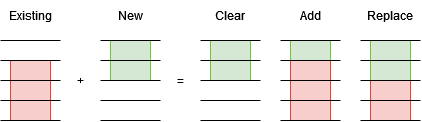

The diagram above was exported from draw.io. Its source (the exported page's mxGraphModel, read from the mxfile embedded in the PNG):
<mxGraphModel dx="683" dy="369" grid="1" gridSize="10" guides="1" tooltips="1" connect="1" arrows="1" fold="1" page="1" pageScale="1" pageWidth="850" pageHeight="1100" math="0" shadow="0">
  <root>
    <mxCell id="0" />
    <mxCell id="1" parent="0" />
    <mxCell id="vFjmCYmhz_yrbPC-k4Kq-41" value="" style="rounded=0;whiteSpace=wrap;html=1;fillColor=#f8cecc;strokeColor=#b85450;" vertex="1" parent="1">
      <mxGeometry x="410" y="280" width="40" height="40" as="geometry" />
    </mxCell>
    <mxCell id="vFjmCYmhz_yrbPC-k4Kq-39" value="" style="rounded=0;whiteSpace=wrap;html=1;fillColor=#d5e8d4;strokeColor=#82b366;" vertex="1" parent="1">
      <mxGeometry x="410" y="240" width="40" height="40" as="geometry" />
    </mxCell>
    <mxCell id="vFjmCYmhz_yrbPC-k4Kq-38" value="" style="rounded=0;whiteSpace=wrap;html=1;fillColor=#d5e8d4;strokeColor=#82b366;" vertex="1" parent="1">
      <mxGeometry x="330" y="240" width="40" height="20" as="geometry" />
    </mxCell>
    <mxCell id="vFjmCYmhz_yrbPC-k4Kq-42" value="" style="rounded=0;whiteSpace=wrap;html=1;fillColor=#d5e8d4;strokeColor=#82b366;" vertex="1" parent="1">
      <mxGeometry x="250" y="240" width="40" height="40" as="geometry" />
    </mxCell>
    <mxCell id="vFjmCYmhz_yrbPC-k4Kq-40" value="" style="rounded=0;whiteSpace=wrap;html=1;fillColor=#f8cecc;strokeColor=#b85450;" vertex="1" parent="1">
      <mxGeometry x="330" y="260" width="40" height="60" as="geometry" />
    </mxCell>
    <mxCell id="vFjmCYmhz_yrbPC-k4Kq-35" value="" style="rounded=0;whiteSpace=wrap;html=1;fillColor=#d5e8d4;strokeColor=#82b366;" vertex="1" parent="1">
      <mxGeometry x="150" y="240" width="40" height="40" as="geometry" />
    </mxCell>
    <mxCell id="vFjmCYmhz_yrbPC-k4Kq-33" value="" style="rounded=0;whiteSpace=wrap;html=1;fillColor=#f8cecc;strokeColor=#b85450;" vertex="1" parent="1">
      <mxGeometry x="50" y="260" width="40" height="60" as="geometry" />
    </mxCell>
    <mxCell id="vFjmCYmhz_yrbPC-k4Kq-1" value="" style="endArrow=none;html=1;rounded=0;" edge="1" parent="1">
      <mxGeometry width="50" height="50" relative="1" as="geometry">
        <mxPoint x="40" y="240" as="sourcePoint" />
        <mxPoint x="100" y="240" as="targetPoint" />
      </mxGeometry>
    </mxCell>
    <mxCell id="vFjmCYmhz_yrbPC-k4Kq-2" value="" style="endArrow=none;html=1;rounded=0;" edge="1" parent="1">
      <mxGeometry width="50" height="50" relative="1" as="geometry">
        <mxPoint x="40" y="260" as="sourcePoint" />
        <mxPoint x="100" y="260" as="targetPoint" />
      </mxGeometry>
    </mxCell>
    <mxCell id="vFjmCYmhz_yrbPC-k4Kq-3" value="" style="endArrow=none;html=1;rounded=0;" edge="1" parent="1">
      <mxGeometry width="50" height="50" relative="1" as="geometry">
        <mxPoint x="40" y="280" as="sourcePoint" />
        <mxPoint x="100" y="280" as="targetPoint" />
      </mxGeometry>
    </mxCell>
    <mxCell id="vFjmCYmhz_yrbPC-k4Kq-4" value="" style="endArrow=none;html=1;rounded=0;" edge="1" parent="1">
      <mxGeometry width="50" height="50" relative="1" as="geometry">
        <mxPoint x="40" y="300" as="sourcePoint" />
        <mxPoint x="100" y="300" as="targetPoint" />
      </mxGeometry>
    </mxCell>
    <mxCell id="vFjmCYmhz_yrbPC-k4Kq-5" value="" style="endArrow=none;html=1;rounded=0;" edge="1" parent="1">
      <mxGeometry width="50" height="50" relative="1" as="geometry">
        <mxPoint x="40" y="320" as="sourcePoint" />
        <mxPoint x="100" y="320" as="targetPoint" />
      </mxGeometry>
    </mxCell>
    <mxCell id="vFjmCYmhz_yrbPC-k4Kq-6" value="" style="endArrow=none;html=1;rounded=0;" edge="1" parent="1">
      <mxGeometry width="50" height="50" relative="1" as="geometry">
        <mxPoint x="140" y="240" as="sourcePoint" />
        <mxPoint x="200" y="240" as="targetPoint" />
      </mxGeometry>
    </mxCell>
    <mxCell id="vFjmCYmhz_yrbPC-k4Kq-7" value="" style="endArrow=none;html=1;rounded=0;" edge="1" parent="1">
      <mxGeometry width="50" height="50" relative="1" as="geometry">
        <mxPoint x="140" y="260" as="sourcePoint" />
        <mxPoint x="200" y="260" as="targetPoint" />
      </mxGeometry>
    </mxCell>
    <mxCell id="vFjmCYmhz_yrbPC-k4Kq-8" value="" style="endArrow=none;html=1;rounded=0;" edge="1" parent="1">
      <mxGeometry width="50" height="50" relative="1" as="geometry">
        <mxPoint x="140" y="280" as="sourcePoint" />
        <mxPoint x="200" y="280" as="targetPoint" />
      </mxGeometry>
    </mxCell>
    <mxCell id="vFjmCYmhz_yrbPC-k4Kq-9" value="" style="endArrow=none;html=1;rounded=0;" edge="1" parent="1">
      <mxGeometry width="50" height="50" relative="1" as="geometry">
        <mxPoint x="140" y="300" as="sourcePoint" />
        <mxPoint x="200" y="300" as="targetPoint" />
      </mxGeometry>
    </mxCell>
    <mxCell id="vFjmCYmhz_yrbPC-k4Kq-10" value="" style="endArrow=none;html=1;rounded=0;" edge="1" parent="1">
      <mxGeometry width="50" height="50" relative="1" as="geometry">
        <mxPoint x="140" y="320" as="sourcePoint" />
        <mxPoint x="200" y="320" as="targetPoint" />
      </mxGeometry>
    </mxCell>
    <mxCell id="vFjmCYmhz_yrbPC-k4Kq-11" value="" style="endArrow=none;html=1;rounded=0;" edge="1" parent="1">
      <mxGeometry width="50" height="50" relative="1" as="geometry">
        <mxPoint x="240" y="240" as="sourcePoint" />
        <mxPoint x="300" y="240" as="targetPoint" />
      </mxGeometry>
    </mxCell>
    <mxCell id="vFjmCYmhz_yrbPC-k4Kq-12" value="" style="endArrow=none;html=1;rounded=0;" edge="1" parent="1">
      <mxGeometry width="50" height="50" relative="1" as="geometry">
        <mxPoint x="240" y="260" as="sourcePoint" />
        <mxPoint x="300" y="260" as="targetPoint" />
      </mxGeometry>
    </mxCell>
    <mxCell id="vFjmCYmhz_yrbPC-k4Kq-13" value="" style="endArrow=none;html=1;rounded=0;" edge="1" parent="1">
      <mxGeometry width="50" height="50" relative="1" as="geometry">
        <mxPoint x="240" y="280" as="sourcePoint" />
        <mxPoint x="300" y="280" as="targetPoint" />
      </mxGeometry>
    </mxCell>
    <mxCell id="vFjmCYmhz_yrbPC-k4Kq-14" value="" style="endArrow=none;html=1;rounded=0;" edge="1" parent="1">
      <mxGeometry width="50" height="50" relative="1" as="geometry">
        <mxPoint x="240" y="300" as="sourcePoint" />
        <mxPoint x="300" y="300" as="targetPoint" />
      </mxGeometry>
    </mxCell>
    <mxCell id="vFjmCYmhz_yrbPC-k4Kq-15" value="" style="endArrow=none;html=1;rounded=0;" edge="1" parent="1">
      <mxGeometry width="50" height="50" relative="1" as="geometry">
        <mxPoint x="240" y="320" as="sourcePoint" />
        <mxPoint x="300" y="320" as="targetPoint" />
      </mxGeometry>
    </mxCell>
    <mxCell id="vFjmCYmhz_yrbPC-k4Kq-16" value="" style="endArrow=none;html=1;rounded=0;" edge="1" parent="1">
      <mxGeometry width="50" height="50" relative="1" as="geometry">
        <mxPoint x="320" y="240" as="sourcePoint" />
        <mxPoint x="380" y="240" as="targetPoint" />
      </mxGeometry>
    </mxCell>
    <mxCell id="vFjmCYmhz_yrbPC-k4Kq-17" value="" style="endArrow=none;html=1;rounded=0;" edge="1" parent="1">
      <mxGeometry width="50" height="50" relative="1" as="geometry">
        <mxPoint x="320" y="260" as="sourcePoint" />
        <mxPoint x="380" y="260" as="targetPoint" />
      </mxGeometry>
    </mxCell>
    <mxCell id="vFjmCYmhz_yrbPC-k4Kq-18" value="" style="endArrow=none;html=1;rounded=0;" edge="1" parent="1">
      <mxGeometry width="50" height="50" relative="1" as="geometry">
        <mxPoint x="320" y="280" as="sourcePoint" />
        <mxPoint x="380" y="280" as="targetPoint" />
      </mxGeometry>
    </mxCell>
    <mxCell id="vFjmCYmhz_yrbPC-k4Kq-19" value="" style="endArrow=none;html=1;rounded=0;" edge="1" parent="1">
      <mxGeometry width="50" height="50" relative="1" as="geometry">
        <mxPoint x="320" y="300" as="sourcePoint" />
        <mxPoint x="380" y="300" as="targetPoint" />
      </mxGeometry>
    </mxCell>
    <mxCell id="vFjmCYmhz_yrbPC-k4Kq-20" value="" style="endArrow=none;html=1;rounded=0;" edge="1" parent="1">
      <mxGeometry width="50" height="50" relative="1" as="geometry">
        <mxPoint x="320" y="320" as="sourcePoint" />
        <mxPoint x="380" y="320" as="targetPoint" />
      </mxGeometry>
    </mxCell>
    <mxCell id="vFjmCYmhz_yrbPC-k4Kq-21" value="" style="endArrow=none;html=1;rounded=0;" edge="1" parent="1">
      <mxGeometry width="50" height="50" relative="1" as="geometry">
        <mxPoint x="400" y="240" as="sourcePoint" />
        <mxPoint x="460" y="240" as="targetPoint" />
      </mxGeometry>
    </mxCell>
    <mxCell id="vFjmCYmhz_yrbPC-k4Kq-22" value="" style="endArrow=none;html=1;rounded=0;" edge="1" parent="1">
      <mxGeometry width="50" height="50" relative="1" as="geometry">
        <mxPoint x="400" y="260" as="sourcePoint" />
        <mxPoint x="460" y="260" as="targetPoint" />
      </mxGeometry>
    </mxCell>
    <mxCell id="vFjmCYmhz_yrbPC-k4Kq-23" value="" style="endArrow=none;html=1;rounded=0;" edge="1" parent="1">
      <mxGeometry width="50" height="50" relative="1" as="geometry">
        <mxPoint x="400" y="280" as="sourcePoint" />
        <mxPoint x="460" y="280" as="targetPoint" />
      </mxGeometry>
    </mxCell>
    <mxCell id="vFjmCYmhz_yrbPC-k4Kq-24" value="" style="endArrow=none;html=1;rounded=0;" edge="1" parent="1">
      <mxGeometry width="50" height="50" relative="1" as="geometry">
        <mxPoint x="400" y="300" as="sourcePoint" />
        <mxPoint x="460" y="300" as="targetPoint" />
      </mxGeometry>
    </mxCell>
    <mxCell id="vFjmCYmhz_yrbPC-k4Kq-25" value="" style="endArrow=none;html=1;rounded=0;" edge="1" parent="1">
      <mxGeometry width="50" height="50" relative="1" as="geometry">
        <mxPoint x="400" y="320" as="sourcePoint" />
        <mxPoint x="460" y="320" as="targetPoint" />
      </mxGeometry>
    </mxCell>
    <mxCell id="vFjmCYmhz_yrbPC-k4Kq-26" value="=" style="text;html=1;align=center;verticalAlign=middle;whiteSpace=wrap;rounded=0;" vertex="1" parent="1">
      <mxGeometry x="200" y="260" width="40" height="40" as="geometry" />
    </mxCell>
    <mxCell id="vFjmCYmhz_yrbPC-k4Kq-27" value="+" style="text;html=1;align=center;verticalAlign=middle;whiteSpace=wrap;rounded=0;" vertex="1" parent="1">
      <mxGeometry x="100" y="260" width="40" height="40" as="geometry" />
    </mxCell>
    <mxCell id="vFjmCYmhz_yrbPC-k4Kq-28" value="Existing" style="text;html=1;align=center;verticalAlign=middle;whiteSpace=wrap;rounded=0;" vertex="1" parent="1">
      <mxGeometry x="40" y="200" width="60" height="30" as="geometry" />
    </mxCell>
    <mxCell id="vFjmCYmhz_yrbPC-k4Kq-29" value="New" style="text;html=1;align=center;verticalAlign=middle;whiteSpace=wrap;rounded=0;" vertex="1" parent="1">
      <mxGeometry x="140" y="200" width="60" height="30" as="geometry" />
    </mxCell>
    <mxCell id="vFjmCYmhz_yrbPC-k4Kq-30" value="Clear" style="text;html=1;align=center;verticalAlign=middle;whiteSpace=wrap;rounded=0;" vertex="1" parent="1">
      <mxGeometry x="240" y="200" width="60" height="30" as="geometry" />
    </mxCell>
    <mxCell id="vFjmCYmhz_yrbPC-k4Kq-31" value="Add" style="text;html=1;align=center;verticalAlign=middle;whiteSpace=wrap;rounded=0;" vertex="1" parent="1">
      <mxGeometry x="320" y="200" width="60" height="30" as="geometry" />
    </mxCell>
    <mxCell id="vFjmCYmhz_yrbPC-k4Kq-32" value="Replace" style="text;html=1;align=center;verticalAlign=middle;whiteSpace=wrap;rounded=0;" vertex="1" parent="1">
      <mxGeometry x="400" y="200" width="60" height="30" as="geometry" />
    </mxCell>
  </root>
</mxGraphModel>